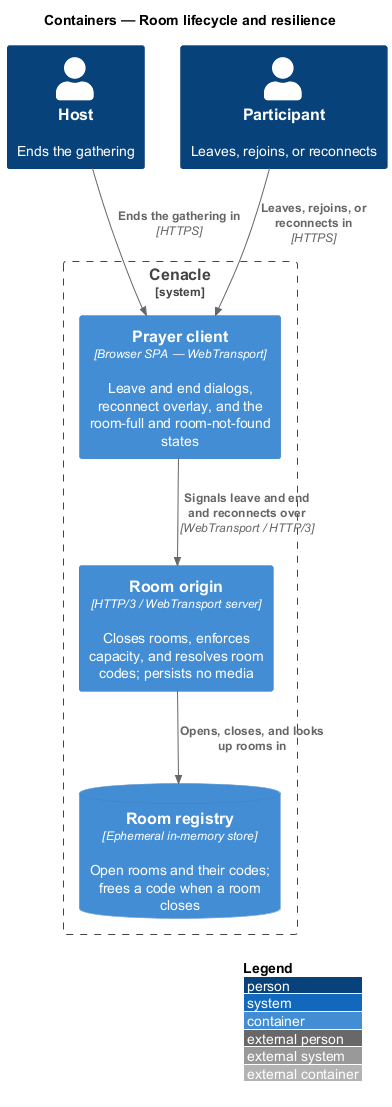

The diagram above was rendered by PlantUML. Its source (embedded in the PNG):
@startuml
!include <C4/C4_Container>
LAYOUT_WITH_LEGEND()
title Containers — Room lifecycle and resilience

Person(host, "Host", "Ends the gathering")
Person(participant, "Participant", "Leaves, rejoins, or reconnects")

System_Boundary(cenacle, "Cenacle") {
  Container(spa, "Prayer client", "Browser SPA — WebTransport", "Leave and end dialogs, reconnect overlay, and the room-full and room-not-found states")
  Container(origin, "Room origin", "HTTP/3 / WebTransport server", "Closes rooms, enforces capacity, and resolves room codes; persists no media")
  ContainerDb(registry, "Room registry", "Ephemeral in-memory store", "Open rooms and their codes; frees a code when a room closes")
}

Rel(host, spa, "Ends the gathering in", "HTTPS")
Rel(participant, spa, "Leaves, rejoins, or reconnects in", "HTTPS")
Rel(spa, origin, "Signals leave and end and reconnects over", "WebTransport / HTTP/3")
Rel(origin, registry, "Opens, closes, and looks up rooms in")
@enduml